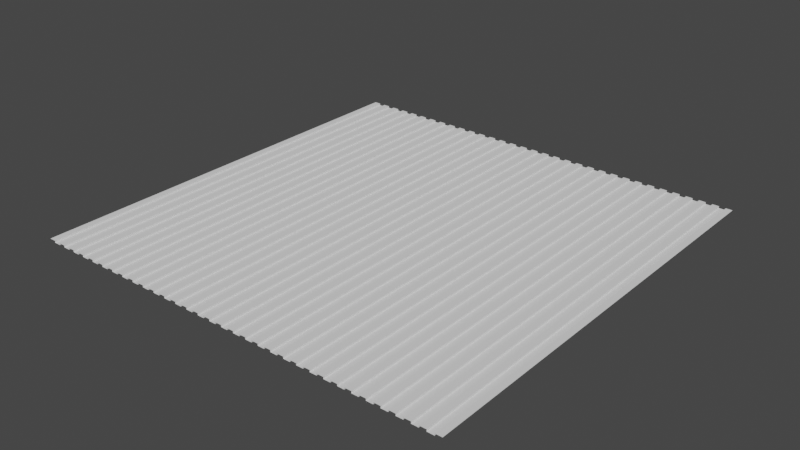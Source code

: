 # Source: gratefloor.blend  (saved by Blender 3.3.6; exported with 4.5.12 LTS)
import bpy
from mathutils import Matrix  # noqa: F401  (used for matrix-valued properties, if any)

bpy.ops.wm.read_factory_settings(use_empty=True)
scene = bpy.context.scene
scene.name = 'Scene'

# ---- collections
col_collection = bpy.data.collections.new('Collection'); scene.collection.children.link(col_collection)

# ---- world
world_world = bpy.data.worlds.new('World'); scene.world = world_world
world_world.use_nodes = True; world_world.node_tree.nodes.clear()
_N = world_world.node_tree.nodes; _L = world_world.node_tree.links
n0 = _N.new('ShaderNodeOutputWorld'); n0.name = 'World Output'; n0.location = (300, 300)
n1 = _N.new('ShaderNodeBackground'); n1.name = 'Background'; n1.location = (10, 300)
n1.inputs[0].default_value = (0.05088, 0.05088, 0.05088, 1.0)
_L.new(n1.outputs[0], n0.inputs[0])
n0.is_active_output = True
world_world.color = (0.05088, 0.05088, 0.05088)
world_world.use_sun_shadow = False
world_world.sun_shadow_jitter_overblur = 0.0

# ---- meshes
me_plane = bpy.data.meshes.new('Plane')
me_plane.from_pydata([(-4.002, -4.002, 0.0), (4.002, -4.002, 0.0), (-4.002, 4.002, 0.0), (4.002, 4.002, 0.0), (-3.879, -4.002, 0.0), (-3.756, -4.002, 0.0), (-3.633, -4.002, 0.0), (-3.51, -4.002, 0.0), (-3.386, -4.002, 0.0), (-3.263, -4.002, 0.0), (-3.14, -4.002, 0.0), (-3.017, -4.002, 0.0), (-2.894, -4.002, 0.0), (-2.771, -4.002, 0.0), (-2.648, -4.002, 0.0), (-2.524, -4.002, 0.0), (-2.401, -4.002, 0.0), (-2.278, -4.002, 0.0), (-2.155, -4.002, 0.0), (-2.032, -4.002, 0.0), (-1.909, -4.002, 0.0), (-1.786, -4.002, 0.0), (-1.662, -4.002, 0.0), (-1.539, -4.002, 0.0), (-1.416, -4.002, 0.0), (-1.293, -4.002, 0.0), (-1.17, -4.002, 0.0), (-1.047, -4.002, 0.0), (-0.9236, -4.002, 0.0), (-0.8004, -4.002, 0.0), (-0.6773, -4.002, 0.0), (-0.5542, -4.002, 0.0), (-0.431, -4.002, 0.0), (-0.3079, -4.002, 0.0), (-0.1847, -4.002, 0.0), (-0.06157, -4.002, 0.0), (0.06157, -4.002, 0.0), (0.1847, -4.002, 0.0), (0.3079, -4.002, 0.0), (0.431, -4.002, 0.0), (0.5542, -4.002, 0.0), (0.6773, -4.002, 0.0), (0.8004, -4.002, 0.0), (0.9236, -4.002, 0.0), (1.047, -4.002, 0.0), (1.17, -4.002, 0.0), (1.293, -4.002, 0.0), (1.416, -4.002, 0.0), (1.539, -4.002, 0.0), (1.662, -4.002, 0.0), (1.786, -4.002, 0.0), (1.909, -4.002, 0.0), (2.032, -4.002, 0.0), (2.155, -4.002, 0.0), (2.278, -4.002, 0.0), (2.401, -4.002, 0.0), (2.524, -4.002, 0.0), (2.648, -4.002, 0.0), (2.771, -4.002, 0.0), (2.894, -4.002, 0.0), (3.017, -4.002, 0.0), (3.14, -4.002, 0.0), (3.263, -4.002, 0.0), (3.386, -4.002, 0.0), (3.51, -4.002, 0.0), (3.633, -4.002, 0.0), (3.756, -4.002, 0.0), (3.879, -4.002, 0.0), (3.879, 4.002, 0.0), (3.756, 4.002, 0.0), (3.633, 4.002, 0.0), (3.51, 4.002, 0.0), (3.386, 4.002, 0.0), (3.263, 4.002, 0.0), (3.14, 4.002, 0.0), (3.017, 4.002, 0.0), (2.894, 4.002, 0.0), (2.771, 4.002, 0.0), (2.648, 4.002, 0.0), (2.524, 4.002, 0.0), (2.401, 4.002, 0.0), (2.278, 4.002, 0.0), (2.155, 4.002, 0.0), (2.032, 4.002, 0.0), (1.909, 4.002, 0.0), (1.786, 4.002, 0.0), (1.662, 4.002, 0.0), (1.539, 4.002, 0.0), (1.416, 4.002, 0.0), (1.293, 4.002, 0.0), (1.17, 4.002, 0.0), (1.047, 4.002, 0.0), (0.9236, 4.002, 0.0), (0.8004, 4.002, 0.0), (0.6773, 4.002, 0.0), (0.5542, 4.002, 0.0), (0.431, 4.002, 0.0), (0.3079, 4.002, 0.0), (0.1847, 4.002, 0.0), (0.06157, 4.002, 0.0), (-0.06157, 4.002, 0.0), (-0.1847, 4.002, 0.0), (-0.3079, 4.002, 0.0), (-0.431, 4.002, 0.0), (-0.5542, 4.002, 0.0), (-0.6773, 4.002, 0.0), (-0.8004, 4.002, 0.0), (-0.9236, 4.002, 0.0), (-1.047, 4.002, 0.0), (-1.17, 4.002, 0.0), (-1.293, 4.002, 0.0), (-1.416, 4.002, 0.0), (-1.539, 4.002, 0.0), (-1.662, 4.002, 0.0), (-1.786, 4.002, 0.0), (-1.909, 4.002, 0.0), (-2.032, 4.002, 0.0), (-2.155, 4.002, 0.0), (-2.278, 4.002, 0.0), (-2.401, 4.002, 0.0), (-2.524, 4.002, 0.0), (-2.648, 4.002, 0.0), (-2.771, 4.002, 0.0), (-2.894, 4.002, 0.0), (-3.017, 4.002, 0.0), (-3.14, 4.002, 0.0), (-3.263, 4.002, 0.0), (-3.386, 4.002, 0.0), (-3.51, 4.002, 0.0), (-3.633, 4.002, 0.0), (-3.756, 4.002, 0.0), (-3.879, 4.002, 0.0), (-3.879, -4.002, -0.0342), (-3.756, -4.002, -0.0342), (-3.633, -4.002, -0.0342), (-3.51, -4.002, -0.0342), (-3.386, -4.002, -0.0342), (-3.263, -4.002, -0.0342), (-3.14, -4.002, -0.0342), (-3.017, -4.002, -0.0342), (-2.894, -4.002, -0.0342), (-2.771, -4.002, -0.0342), (-2.648, -4.002, -0.0342), (-2.524, -4.002, -0.0342), (-2.401, -4.002, -0.0342), (-2.278, -4.002, -0.0342), (-2.155, -4.002, -0.0342), (-2.032, -4.002, -0.0342), (-1.909, -4.002, -0.0342), (-1.786, -4.002, -0.0342), (-1.662, -4.002, -0.0342), (-1.539, -4.002, -0.0342), (-1.416, -4.002, -0.0342), (-1.293, -4.002, -0.0342), (-1.17, -4.002, -0.0342), (-1.047, -4.002, -0.0342), (-0.9236, -4.002, -0.0342), (-0.8004, -4.002, -0.0342), (-0.6773, -4.002, -0.0342), (-0.5542, -4.002, -0.0342), (-0.431, -4.002, -0.0342), (-0.3079, -4.002, -0.0342), (-0.1847, -4.002, -0.0342), (-0.06157, -4.002, -0.0342), (0.06157, -4.002, -0.0342), (0.1847, -4.002, -0.0342), (0.3079, -4.002, -0.0342), (0.431, -4.002, -0.0342), (0.5542, -4.002, -0.0342), (0.6773, -4.002, -0.0342), (0.8004, -4.002, -0.0342), (0.9236, -4.002, -0.0342), (1.047, -4.002, -0.0342), (1.17, -4.002, -0.0342), (1.293, -4.002, -0.0342), (1.416, -4.002, -0.0342), (1.539, -4.002, -0.0342), (1.662, -4.002, -0.0342), (1.786, -4.002, -0.0342), (1.909, -4.002, -0.0342), (2.032, -4.002, -0.0342), (2.155, -4.002, -0.0342), (2.278, -4.002, -0.0342), (2.401, -4.002, -0.0342), (2.524, -4.002, -0.0342), (2.648, -4.002, -0.0342), (2.771, -4.002, -0.0342), (2.894, -4.002, -0.0342), (3.017, -4.002, -0.0342), (3.14, -4.002, -0.0342), (3.263, -4.002, -0.0342), (3.386, -4.002, -0.0342), (3.51, -4.002, -0.0342), (3.633, -4.002, -0.0342), (3.756, -4.002, -0.0342), (3.879, -4.002, -0.0342), (3.879, 4.002, -0.0342), (3.756, 4.002, -0.0342), (3.633, 4.002, -0.0342), (3.51, 4.002, -0.0342), (3.386, 4.002, -0.0342), (3.263, 4.002, -0.0342), (3.14, 4.002, -0.0342), (3.017, 4.002, -0.0342), (2.894, 4.002, -0.0342), (2.771, 4.002, -0.0342), (2.648, 4.002, -0.0342), (2.524, 4.002, -0.0342), (2.401, 4.002, -0.0342), (2.278, 4.002, -0.0342), (2.155, 4.002, -0.0342), (2.032, 4.002, -0.0342), (1.909, 4.002, -0.0342), (1.786, 4.002, -0.0342), (1.662, 4.002, -0.0342), (1.539, 4.002, -0.0342), (1.416, 4.002, -0.0342), (1.293, 4.002, -0.0342), (1.17, 4.002, -0.0342), (1.047, 4.002, -0.0342), (0.9236, 4.002, -0.0342), (0.8004, 4.002, -0.0342), (0.6773, 4.002, -0.0342), (0.5542, 4.002, -0.0342), (0.431, 4.002, -0.0342), (0.3079, 4.002, -0.0342), (0.1847, 4.002, -0.0342), (0.06157, 4.002, -0.0342), (-0.06157, 4.002, -0.0342), (-0.1847, 4.002, -0.0342), (-0.3079, 4.002, -0.0342), (-0.431, 4.002, -0.0342), (-0.5542, 4.002, -0.0342), (-0.6773, 4.002, -0.0342), (-0.8004, 4.002, -0.0342), (-0.9236, 4.002, -0.0342), (-1.047, 4.002, -0.0342), (-1.17, 4.002, -0.0342), (-1.293, 4.002, -0.0342), (-1.416, 4.002, -0.0342), (-1.539, 4.002, -0.0342), (-1.662, 4.002, -0.0342), (-1.786, 4.002, -0.0342), (-1.909, 4.002, -0.0342), (-2.032, 4.002, -0.0342), (-2.155, 4.002, -0.0342), (-2.278, 4.002, -0.0342), (-2.401, 4.002, -0.0342), (-2.524, 4.002, -0.0342), (-2.648, 4.002, -0.0342), (-2.771, 4.002, -0.0342), (-2.894, 4.002, -0.0342), (-3.017, 4.002, -0.0342), (-3.14, 4.002, -0.0342), (-3.263, 4.002, -0.0342), (-3.386, 4.002, -0.0342), (-3.51, 4.002, -0.0342), (-3.633, 4.002, -0.0342), (-3.756, 4.002, -0.0342), (-3.879, 4.002, -0.0342)], [], [(67, 1, 3, 68), (0, 4, 131, 2), (5, 6, 129, 130), (117, 18, 146, 245), (7, 8, 127, 128), (9, 10, 125, 126), (17, 118, 246, 145), (11, 12, 123, 124), (13, 14, 121, 122), (119, 16, 144, 247), (15, 16, 119, 120), (17, 18, 117, 118), (67, 68, 196, 195), (19, 20, 115, 116), (15, 120, 248, 143), (21, 22, 113, 114), (69, 66, 194, 197), (23, 24, 111, 112), (25, 26, 109, 110), (121, 14, 142, 249), (27, 28, 107, 108), (29, 30, 105, 106), (65, 70, 198, 193), (31, 32, 103, 104), (13, 122, 250, 141), (33, 34, 101, 102), (71, 64, 192, 199), (35, 36, 99, 100), (37, 38, 97, 98), (123, 12, 140, 251), (39, 40, 95, 96), (41, 42, 93, 94), (63, 72, 200, 191), (43, 44, 91, 92), (11, 124, 252, 139), (45, 46, 89, 90), (73, 62, 190, 201), (47, 48, 87, 88), (49, 50, 85, 86), (125, 10, 138, 253), (51, 52, 83, 84), (53, 54, 81, 82), (61, 74, 202, 189), (55, 56, 79, 80), (9, 126, 254, 137), (57, 58, 77, 78), (75, 60, 188, 203), (59, 60, 75, 76), (61, 62, 73, 74), (127, 8, 136, 255), (63, 64, 71, 72), (65, 66, 69, 70), (59, 76, 204, 187), (19, 116, 244, 147), (115, 20, 148, 243), (21, 114, 242, 149), (113, 22, 150, 241), (23, 112, 240, 151), (111, 24, 152, 239), (25, 110, 238, 153), (109, 26, 154, 237), (27, 108, 236, 155), (107, 28, 156, 235), (29, 106, 234, 157), (105, 30, 158, 233), (31, 104, 232, 159), (103, 32, 160, 231), (33, 102, 230, 161), (101, 34, 162, 229), (35, 100, 228, 163), (99, 36, 164, 227), (37, 98, 226, 165), (97, 38, 166, 225), (39, 96, 224, 167), (95, 40, 168, 223), (41, 94, 222, 169), (93, 42, 170, 221), (43, 92, 220, 171), (91, 44, 172, 219), (45, 90, 218, 173), (89, 46, 174, 217), (47, 88, 216, 175), (87, 48, 176, 215), (49, 86, 214, 177), (85, 50, 178, 213), (51, 84, 212, 179), (83, 52, 180, 211), (53, 82, 210, 181), (81, 54, 182, 209), (55, 80, 208, 183), (131, 4, 132, 259), (79, 56, 184, 207), (5, 130, 258, 133), (57, 78, 206, 185), (129, 6, 134, 257), (77, 58, 186, 205), (7, 128, 256, 135)])
_uv = me_plane.uv_layers.new(name='UVMap')
_uv.uv.foreach_set('vector', [0.9846, 0.0, 1.0, 0.0, 1.0, 1.0, 0.9846, 1.0, 0.0, 0.0, 0.01538, 0.0, 0.01538, 1.0, 0.0, 1.0, 0.03077, 0.0, 0.04615, 0.0, 0.04615, 1.0, 0.03077, 1.0, 1.0, 0.5014, 0.0, 0.5014, 0.0, 0.4971, 1.0, 0.4971, 0.06154, 0.0, 0.07692, 0.0, 0.07692, 1.0, 0.06154, 1.0, 0.09231, 0.0, 0.1077, 0.0, 0.1077, 1.0, 0.09231, 1.0, 0.0, 0.5014, 1.0, 0.5014, 1.0, 0.4971, 0.0, 0.4971, 0.1231, 0.0, 0.1385, 0.0, 0.1385, 1.0, 0.1231, 1.0, 0.1538, 0.0, 0.1692, 0.0, 0.1692, 1.0, 0.1538, 1.0, 1.0, 0.5014, 0.0, 0.5014, 0.0, 0.4971, 1.0, 0.4971, 0.1846, 0.0, 0.2, 0.0, 0.2, 1.0, 0.1846, 1.0, 0.2154, 0.0, 0.2308, 0.0, 0.2308, 1.0, 0.2154, 1.0, 0.0, 0.5014, 1.0, 0.5014, 1.0, 0.4971, 0.0, 0.4971, 0.2462, 0.0, 0.2615, 0.0, 0.2615, 1.0, 0.2462, 1.0, 0.0, 0.5014, 1.0, 0.5014, 1.0, 0.4971, 0.0, 0.4971, 0.2769, 0.0, 0.2923, 0.0, 0.2923, 1.0, 0.2769, 1.0, 1.0, 0.5014, 0.0, 0.5014, 0.0, 0.4971, 1.0, 0.4971, 0.3077, 0.0, 0.3231, 0.0, 0.3231, 1.0, 0.3077, 1.0, 0.3385, 0.0, 0.3538, 0.0, 0.3538, 1.0, 0.3385, 1.0, 1.0, 0.5014, 0.0, 0.5014, 0.0, 0.4971, 1.0, 0.4971, 0.3692, 0.0, 0.3846, 0.0, 0.3846, 1.0, 0.3692, 1.0, 0.4, 0.0, 0.4154, 0.0, 0.4154, 1.0, 0.4, 1.0, 0.0, 0.5014, 1.0, 0.5014, 1.0, 0.4971, 0.0, 0.4971, 0.4308, 0.0, 0.4462, 0.0, 0.4462, 1.0, 0.4308, 1.0, 0.0, 0.5014, 1.0, 0.5014, 1.0, 0.4971, 0.0, 0.4971, 0.4615, 0.0, 0.4769, 0.0, 0.4769, 1.0, 0.4615, 1.0, 1.0, 0.5014, 0.0, 0.5014, 0.0, 0.4971, 1.0, 0.4971, 0.4923, 0.0, 0.5077, 0.0, 0.5077, 1.0, 0.4923, 1.0, 0.5231, 0.0, 0.5385, 0.0, 0.5385, 1.0, 0.5231, 1.0, 1.0, 0.5014, 0.0, 0.5014, 0.0, 0.4971, 1.0, 0.4971, 0.5538, 0.0, 0.5692, 0.0, 0.5692, 1.0, 0.5538, 1.0, 0.5846, 0.0, 0.6, 0.0, 0.6, 1.0, 0.5846, 1.0, 0.0, 0.5014, 1.0, 0.5014, 1.0, 0.4971, 0.0, 0.4971, 0.6154, 0.0, 0.6308, 0.0, 0.6308, 1.0, 0.6154, 1.0, 0.0, 0.5014, 1.0, 0.5014, 1.0, 0.4971, 0.0, 0.4971, 0.6462, 0.0, 0.6615, 0.0, 0.6615, 1.0, 0.6462, 1.0, 1.0, 0.5014, 0.0, 0.5014, 0.0, 0.4971, 1.0, 0.4971, 0.6769, 0.0, 0.6923, 0.0, 0.6923, 1.0, 0.6769, 1.0, 0.7077, 0.0, 0.7231, 0.0, 0.7231, 1.0, 0.7077, 1.0, 1.0, 0.5014, 0.0, 0.5014, 0.0, 0.4971, 1.0, 0.4971, 0.7385, 0.0, 0.7538, 0.0, 0.7538, 1.0, 0.7385, 1.0, 0.7692, 0.0, 0.7846, 0.0, 0.7846, 1.0, 0.7692, 1.0, 0.0, 0.5014, 1.0, 0.5014, 1.0, 0.4971, 0.0, 0.4971, 0.8, 0.0, 0.8154, 0.0, 0.8154, 1.0, 0.8, 1.0, 0.0, 0.5014, 1.0, 0.5014, 1.0, 0.4971, 0.0, 0.4971, 0.8308, 0.0, 0.8462, 0.0, 0.8462, 1.0, 0.8308, 1.0, 1.0, 0.5014, 0.0, 0.5014, 0.0, 0.4971, 1.0, 0.4971, 0.8615, 0.0, 0.8769, 0.0, 0.8769, 1.0, 0.8615, 1.0, 0.8923, 0.0, 0.9077, 0.0, 0.9077, 1.0, 0.8923, 1.0, 1.0, 0.5014, 0.0, 0.5014, 0.0, 0.4971, 1.0, 0.4971, 0.9231, 0.0, 0.9385, 0.0, 0.9385, 1.0, 0.9231, 1.0, 0.9538, 0.0, 0.9692, 0.0, 0.9692, 1.0, 0.9538, 1.0, 0.0, 0.5014, 1.0, 0.5014, 1.0, 0.4971, 0.0, 0.4971, 0.0, 0.5014, 1.0, 0.5014, 1.0, 0.4971, 0.0, 0.4971, 1.0, 0.5014, 0.0, 0.5014, 0.0, 0.4971, 1.0, 0.4971, 0.0, 0.5014, 1.0, 0.5014, 1.0, 0.4971, 0.0, 0.4971, 1.0, 0.5014, 0.0, 0.5014, 0.0, 0.4971, 1.0, 0.4971, 0.0, 0.5014, 1.0, 0.5014, 1.0, 0.4971, 0.0, 0.4971, 1.0, 0.5014, 0.0, 0.5014, 0.0, 0.4971, 1.0, 0.4971, 0.0, 0.5014, 1.0, 0.5014, 1.0, 0.4971, 0.0, 0.4971, 1.0, 0.5014, 0.0, 0.5014, 0.0, 0.4971, 1.0, 0.4971, 0.0, 0.5014, 1.0, 0.5014, 1.0, 0.4971, 0.0, 0.4971, 1.0, 0.5014, 0.0, 0.5014, 0.0, 0.4971, 1.0, 0.4971, 0.0, 0.5014, 1.0, 0.5014, 1.0, 0.4971, 0.0, 0.4971, 1.0, 0.5014, 0.0, 0.5014, 0.0, 0.4971, 1.0, 0.4971, 0.0, 0.5014, 1.0, 0.5014, 1.0, 0.4971, 0.0, 0.4971, 1.0, 0.5014, 0.0, 0.5014, 0.0, 0.4971, 1.0, 0.4971, 0.0, 0.5014, 1.0, 0.5014, 1.0, 0.4971, 0.0, 0.4971, 1.0, 0.5014, 0.0, 0.5014, 0.0, 0.4971, 1.0, 0.4971, 0.0, 0.5014, 1.0, 0.5014, 1.0, 0.4971, 0.0, 0.4971, 1.0, 0.5014, 0.0, 0.5014, 0.0, 0.4971, 1.0, 0.4971, 0.0, 0.5014, 1.0, 0.5014, 1.0, 0.4971, 0.0, 0.4971, 1.0, 0.5014, 0.0, 0.5014, 0.0, 0.4971, 1.0, 0.4971, 0.0, 0.5014, 1.0, 0.5014, 1.0, 0.4971, 0.0, 0.4971, 1.0, 0.5014, 0.0, 0.5014, 0.0, 0.4971, 1.0, 0.4971, 0.0, 0.5014, 1.0, 0.5014, 1.0, 0.4971, 0.0, 0.4971, 1.0, 0.5014, 0.0, 0.5014, 0.0, 0.4971, 1.0, 0.4971, 0.0, 0.5014, 1.0, 0.5014, 1.0, 0.4971, 0.0, 0.4971, 1.0, 0.5014, 0.0, 0.5014, 0.0, 0.4971, 1.0, 0.4971, 0.0, 0.5014, 1.0, 0.5014, 1.0, 0.4971, 0.0, 0.4971, 1.0, 0.5014, 0.0, 0.5014, 0.0, 0.4971, 1.0, 0.4971, 0.0, 0.5014, 1.0, 0.5014, 1.0, 0.4971, 0.0, 0.4971, 1.0, 0.5014, 0.0, 0.5014, 0.0, 0.4971, 1.0, 0.4971, 0.0, 0.5014, 1.0, 0.5014, 1.0, 0.4971, 0.0, 0.4971, 1.0, 0.5014, 0.0, 0.5014, 0.0, 0.4971, 1.0, 0.4971, 0.0, 0.5014, 1.0, 0.5014, 1.0, 0.4971, 0.0, 0.4971, 1.0, 0.5014, 0.0, 0.5014, 0.0, 0.4971, 1.0, 0.4971, 0.0, 0.5014, 1.0, 0.5014, 1.0, 0.4971, 0.0, 0.4971, 1.0, 0.5014, 0.0, 0.5014, 0.0, 0.4971, 1.0, 0.4971, 0.0, 0.5014, 1.0, 0.5014, 1.0, 0.4971, 0.0, 0.4971, 1.0, 0.5014, 0.0, 0.5014, 0.0, 0.4971, 1.0, 0.4971, 1.0, 0.5014, 0.0, 0.5014, 0.0, 0.4971, 1.0, 0.4971, 0.0, 0.5014, 1.0, 0.5014, 1.0, 0.4971, 0.0, 0.4971, 0.0, 0.5014, 1.0, 0.5014, 1.0, 0.4971, 0.0, 0.4971, 1.0, 0.5014, 0.0, 0.5014, 0.0, 0.4971, 1.0, 0.4971, 1.0, 0.5014, 0.0, 0.5014, 0.0, 0.4971, 1.0, 0.4971, 0.0, 0.5014, 1.0, 0.5014, 1.0, 0.4971, 0.0, 0.4971])
me_plane.update()
me_plane_001 = bpy.data.meshes.new('Plane.001')
me_plane_001.from_pydata([(-3.879, -4.002, -0.0342), (-3.756, -4.002, -0.0342), (-3.633, -4.002, -0.0342), (-3.51, -4.002, -0.0342), (-3.386, -4.002, -0.0342), (-3.263, -4.002, -0.0342), (-3.14, -4.002, -0.0342), (-3.017, -4.002, -0.0342), (-2.894, -4.002, -0.0342), (-2.771, -4.002, -0.0342), (-2.648, -4.002, -0.0342), (-2.524, -4.002, -0.0342), (-2.401, -4.002, -0.0342), (-2.278, -4.002, -0.0342), (-2.155, -4.002, -0.0342), (-2.032, -4.002, -0.0342), (-1.909, -4.002, -0.0342), (-1.786, -4.002, -0.0342), (-1.662, -4.002, -0.0342), (-1.539, -4.002, -0.0342), (-1.416, -4.002, -0.0342), (-1.293, -4.002, -0.0342), (-1.17, -4.002, -0.0342), (-1.047, -4.002, -0.0342), (-0.9236, -4.002, -0.0342), (-0.8004, -4.002, -0.0342), (-0.6773, -4.002, -0.0342), (-0.5542, -4.002, -0.0342), (-0.431, -4.002, -0.0342), (-0.3079, -4.002, -0.0342), (-0.1847, -4.002, -0.0342), (-0.06157, -4.002, -0.0342), (0.06157, -4.002, -0.0342), (0.1847, -4.002, -0.0342), (0.3079, -4.002, -0.0342), (0.431, -4.002, -0.0342), (0.5542, -4.002, -0.0342), (0.6773, -4.002, -0.0342), (0.8004, -4.002, -0.0342), (0.9236, -4.002, -0.0342), (1.047, -4.002, -0.0342), (1.17, -4.002, -0.0342), (1.293, -4.002, -0.0342), (1.416, -4.002, -0.0342), (1.539, -4.002, -0.0342), (1.662, -4.002, -0.0342), (1.786, -4.002, -0.0342), (1.909, -4.002, -0.0342), (2.032, -4.002, -0.0342), (2.155, -4.002, -0.0342), (2.278, -4.002, -0.0342), (2.401, -4.002, -0.0342), (2.524, -4.002, -0.0342), (2.648, -4.002, -0.0342), (2.771, -4.002, -0.0342), (2.894, -4.002, -0.0342), (3.017, -4.002, -0.0342), (3.14, -4.002, -0.0342), (3.263, -4.002, -0.0342), (3.386, -4.002, -0.0342), (3.51, -4.002, -0.0342), (3.633, -4.002, -0.0342), (3.756, -4.002, -0.0342), (3.879, -4.002, -0.0342), (3.879, 4.002, -0.0342), (3.756, 4.002, -0.0342), (3.633, 4.002, -0.0342), (3.51, 4.002, -0.0342), (3.386, 4.002, -0.0342), (3.263, 4.002, -0.0342), (3.14, 4.002, -0.0342), (3.017, 4.002, -0.0342), (2.894, 4.002, -0.0342), (2.771, 4.002, -0.0342), (2.648, 4.002, -0.0342), (2.524, 4.002, -0.0342), (2.401, 4.002, -0.0342), (2.278, 4.002, -0.0342), (2.155, 4.002, -0.0342), (2.032, 4.002, -0.0342), (1.909, 4.002, -0.0342), (1.786, 4.002, -0.0342), (1.662, 4.002, -0.0342), (1.539, 4.002, -0.0342), (1.416, 4.002, -0.0342), (1.293, 4.002, -0.0342), (1.17, 4.002, -0.0342), (1.047, 4.002, -0.0342), (0.9236, 4.002, -0.0342), (0.8004, 4.002, -0.0342), (0.6773, 4.002, -0.0342), (0.5542, 4.002, -0.0342), (0.431, 4.002, -0.0342), (0.3079, 4.002, -0.0342), (0.1847, 4.002, -0.0342), (0.06157, 4.002, -0.0342), (-0.06157, 4.002, -0.0342), (-0.1847, 4.002, -0.0342), (-0.3079, 4.002, -0.0342), (-0.431, 4.002, -0.0342), (-0.5542, 4.002, -0.0342), (-0.6773, 4.002, -0.0342), (-0.8004, 4.002, -0.0342), (-0.9236, 4.002, -0.0342), (-1.047, 4.002, -0.0342), (-1.17, 4.002, -0.0342), (-1.293, 4.002, -0.0342), (-1.416, 4.002, -0.0342), (-1.539, 4.002, -0.0342), (-1.662, 4.002, -0.0342), (-1.786, 4.002, -0.0342), (-1.909, 4.002, -0.0342), (-2.032, 4.002, -0.0342), (-2.155, 4.002, -0.0342), (-2.278, 4.002, -0.0342), (-2.401, 4.002, -0.0342), (-2.524, 4.002, -0.0342), (-2.648, 4.002, -0.0342), (-2.771, 4.002, -0.0342), (-2.894, 4.002, -0.0342), (-3.017, 4.002, -0.0342), (-3.14, 4.002, -0.0342), (-3.263, 4.002, -0.0342), (-3.386, 4.002, -0.0342), (-3.51, 4.002, -0.0342), (-3.633, 4.002, -0.0342), (-3.756, 4.002, -0.0342), (-3.879, 4.002, -0.0342)], [], [(0, 1, 126, 127), (2, 3, 124, 125), (4, 5, 122, 123), (6, 7, 120, 121), (8, 9, 118, 119), (10, 11, 116, 117), (12, 13, 114, 115), (14, 15, 112, 113), (16, 17, 110, 111), (18, 19, 108, 109), (20, 21, 106, 107), (22, 23, 104, 105), (24, 25, 102, 103), (26, 27, 100, 101), (28, 29, 98, 99), (30, 31, 96, 97), (32, 33, 94, 95), (34, 35, 92, 93), (36, 37, 90, 91), (38, 39, 88, 89), (40, 41, 86, 87), (42, 43, 84, 85), (44, 45, 82, 83), (46, 47, 80, 81), (48, 49, 78, 79), (50, 51, 76, 77), (52, 53, 74, 75), (54, 55, 72, 73), (56, 57, 70, 71), (58, 59, 68, 69), (60, 61, 66, 67), (62, 63, 64, 65)])
_uv = me_plane_001.uv_layers.new(name='UVMap')
_uv.uv.foreach_set('vector', [-3.379, -3.502, -3.256, -3.502, -3.256, 4.502, -3.379, 4.502, -3.133, -3.502, -3.01, -3.502, -3.01, 4.502, -3.133, 4.502, -2.886, -3.502, -2.763, -3.502, -2.763, 4.502, -2.886, 4.502, -2.64, -3.502, -2.517, -3.502, -2.517, 4.502, -2.64, 4.502, -2.394, -3.502, -2.271, -3.502, -2.271, 4.502, -2.394, 4.502, -2.148, -3.502, -2.024, -3.502, -2.024, 4.502, -2.148, 4.502, -1.901, -3.502, -1.778, -3.502, -1.778, 4.502, -1.901, 4.502, -1.655, -3.502, -1.532, -3.502, -1.532, 4.502, -1.655, 4.502, -1.409, -3.502, -1.286, -3.502, -1.286, 4.502, -1.409, 4.502, -1.162, -3.502, -1.039, -3.502, -1.039, 4.502, -1.162, 4.502, -0.9162, -3.502, -0.793, -3.502, -0.793, 4.502, -0.9162, 4.502, -0.6699, -3.502, -0.5467, -3.502, -0.5467, 4.502, -0.6699, 4.502, -0.4236, -3.502, -0.3004, -3.502, -0.3004, 4.502, -0.4236, 4.502, -0.1773, -3.502, -0.05415, -3.502, -0.05415, 4.502, -0.1773, 4.502, 0.06899, -3.502, 0.1921, -3.502, 0.1921, 4.502, 0.06899, 4.502, 0.3153, -3.502, 0.4384, -3.502, 0.4384, 4.502, 0.3153, 4.502, 0.5616, -3.502, 0.6847, -3.502, 0.6847, 4.502, 0.5616, 4.502, 0.8079, -3.502, 0.931, -3.502, 0.931, 4.502, 0.8079, 4.502, 1.054, -3.502, 1.177, -3.502, 1.177, 4.502, 1.054, 4.502, 1.3, -3.502, 1.424, -3.502, 1.424, 4.502, 1.3, 4.502, 1.547, -3.502, 1.67, -3.502, 1.67, 4.502, 1.547, 4.502, 1.793, -3.502, 1.916, -3.502, 1.916, 4.502, 1.793, 4.502, 2.039, -3.502, 2.162, -3.502, 2.162, 4.502, 2.039, 4.502, 2.286, -3.502, 2.409, -3.502, 2.409, 4.502, 2.286, 4.502, 2.532, -3.502, 2.655, -3.502, 2.655, 4.502, 2.532, 4.502, 2.778, -3.502, 2.901, -3.502, 2.901, 4.502, 2.778, 4.502, 3.024, -3.502, 3.148, -3.502, 3.148, 4.502, 3.024, 4.502, 3.271, -3.502, 3.394, -3.502, 3.394, 4.502, 3.271, 4.502, 3.517, -3.502, 3.64, -3.502, 3.64, 4.502, 3.517, 4.502, 3.763, -3.502, 3.886, -3.502, 3.886, 4.502, 3.763, 4.502, 4.01, -3.502, 4.133, -3.502, 4.133, 4.502, 4.01, 4.502, 4.256, -3.502, 4.379, -3.502, 4.379, 4.502, 4.256, 4.502])
me_plane_001.update()

# ---- objects
ob_plane = bpy.data.objects.new('Plane', me_plane)
ob_plane_001 = bpy.data.objects.new('Plane.001', me_plane_001)

# ---- transforms, parenting, visibility, modifiers, constraints
ob_plane.location = (0.0, 0.0, 0.0)
ob_plane_001.location = (0.0, 0.0, 0.0)

# ---- collection membership
col_collection.objects.link(ob_plane)
col_collection.objects.link(ob_plane_001)

# ---- scene / render settings (as saved in the file)
scene.frame_start = 1; scene.frame_end = 250; scene.frame_set(1)
scene.render.engine = 'BLENDER_EEVEE_NEXT'
scene.cycles.sampling_pattern = 'TABULATED_SOBOL'
scene.cycles.use_light_tree = False
scene.view_settings.view_transform = 'Filmic'
bpy.context.view_layer.update()

# ---- added for rendering (the .blend has no active camera and no usable light): camera, sun
cam_auto = bpy.data.cameras.new('AutoCamera')
cam_auto.lens = 50.0
cam_auto.sensor_width = 36.0
cam_auto.clip_end = 1000.0
ob_auto_camera = bpy.data.objects.new('AutoCamera', cam_auto)
scene.collection.objects.link(ob_auto_camera)
ob_auto_camera.location = (10.4736, -12.5683, 8.36178)
ob_auto_camera.rotation_euler = (1.09748, -7.21219e-08, 0.694738)
scene.camera = ob_auto_camera
light_auto_sun = bpy.data.lights.new('AutoSun', 'SUN')
light_auto_sun.energy = 3.0
light_auto_sun.angle = 0.0523599
ob_auto_sun = bpy.data.objects.new('AutoSun', light_auto_sun)
scene.collection.objects.link(ob_auto_sun)
ob_auto_sun.rotation_euler = (0.872665, 0.174533, 0.523599)
bpy.context.view_layer.update()
